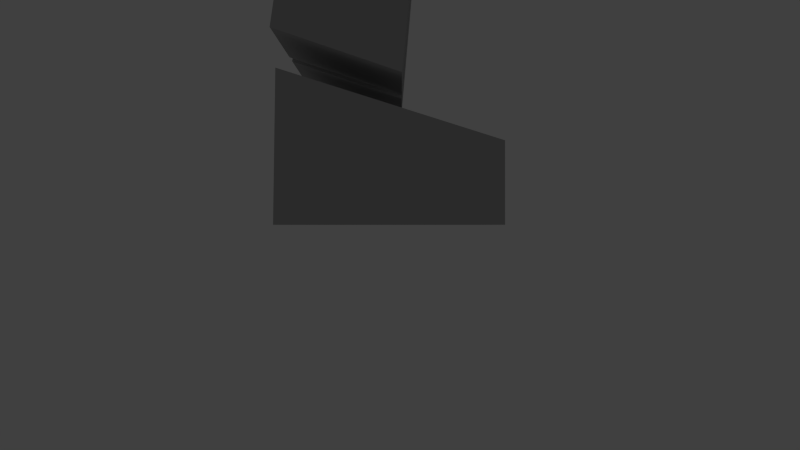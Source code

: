 # Source: Player_1.blend  (saved by Blender 2.75.0; exported with 4.5.12 LTS)
import bpy
from mathutils import Matrix  # noqa: F401  (used for matrix-valued properties, if any)

bpy.ops.wm.read_factory_settings(use_empty=True)
scene = bpy.context.scene
scene.name = 'Scene'

# ---- collections
col_collection_1 = bpy.data.collections.new('Collection 1'); scene.collection.children.link(col_collection_1)
col_collection_11 = bpy.data.collections.new('Collection 11'); scene.collection.children.link(col_collection_11)
col_collection_11.hide_render = True
col_collection_11.hide_viewport = True

# ---- materials (node trees are filled in below, after node groups)
mat_player = bpy.data.materials.new('Player')
mat_player.alpha_threshold = 0.0
mat_player.use_transparent_shadow = False
mat_player.diffuse_color = (0.4575, 0.4575, 0.4575, 1.0)
mat_player.roughness = 0.5
mat_player.specular_intensity = 0.0
mat_player.line_color = (0.0, 0.0, 0.0, 1.0)

# ---- material node trees

# ---- world
world_world = bpy.data.worlds.new('World'); scene.world = world_world
world_world.color = (0.05088, 0.05088, 0.05088)
world_world.use_sun_shadow = False
world_world.sun_shadow_jitter_overblur = 0.0
world_world.cycles.sampling_method = 'MANUAL'
world_world.cycles.sample_map_resolution = 256

# ---- cameras
cam_camera = bpy.data.cameras.new('Camera')
cam_camera.clip_end = 100.0
cam_camera.lens = 35.0
cam_camera.sensor_width = 32.0
cam_camera.sensor_height = 18.0
cam_camera.ortho_scale = 7.314
cam_camera.dof.focus_distance = 0.0
cam_camera.dof.aperture_fstop = 128.0

# ---- lights
light_hemi = bpy.data.lights.new('Hemi', 'SUN')
light_hemi.transmission_factor = 0.0
light_hemi.angle = 0.1993
light_hemi.energy = 1.0
light_hemi.shadow_buffer_clip_start = 0.5
light_hemi.shadow_soft_size = 0.1
light_hemi.shadow_cascade_max_distance = 1000.0
light_hemi.cycles.use_multiple_importance_sampling = False

# ---- meshes
me_plane = bpy.data.meshes.new('Plane')
me_plane.from_pydata([(-8.139, 4.612, 124.3), (-8.139, 21.85, 127.2), (-8.139, 22.29, 124.4), (-8.139, 18.66, 126.2), (-8.139, 18.83, 123.3), (-8.139, 12.85, 126.7), (-8.139, 13.03, 123.8), (-8.139, 8.394, 125.1), (-8.139, 8.628, 122.2), (-8.139, 4.612, 121.4), (-6.846, 21.85, 127.2), (-6.846, 22.29, 124.4), (-6.846, 18.66, 126.2), (-6.846, 18.83, 123.3), (-6.846, 12.85, 126.7), (-6.846, 13.03, 123.8), (-6.846, 8.394, 125.1), (8.01, 4.612, 121.4), (8.01, 4.612, 124.3), (8.01, 8.628, 122.2), (8.01, 8.394, 125.1), (8.01, 13.03, 123.8), (8.01, 12.85, 126.7), (8.01, 18.83, 123.3), (8.01, 18.66, 126.2), (8.01, 22.29, 124.4), (8.01, 21.85, 127.2), (6.717, 4.612, 121.4), (6.717, 8.628, 122.2), (6.717, 8.394, 125.1), (6.717, 13.03, 123.8), (6.717, 12.85, 126.7), (6.717, 18.83, 123.3), (6.717, 18.66, 126.2), (6.717, 22.29, 124.4), (6.717, 21.85, 127.2), (-12.29, -13.01, 98.85), (-12.29, 7.392, 100.8), (12.29, 7.392, 100.8), (12.29, -13.01, 98.85), (-12.29, 5.378, 121.6), (-12.29, -15.03, 119.6), (12.29, 5.378, 121.6), (12.29, -15.03, 119.6), (12.79, -15.92, 125.3), (12.8, 5.49, 125.8), (-12.8, 5.49, 125.8), (-12.79, -15.92, 125.3), (12.9, -15.65, 119.6), (12.91, 5.994, 121.6), (-12.9, -15.65, 119.6), (-12.91, 5.994, 121.6), (-2.93, -0.7147, 93.21), (-2.93, 6.255, 92.2), (2.93, 6.255, 92.2), (2.93, -0.7147, 93.21), (-2.403, -1.559, 98.22), (-2.403, 3.247, 98.33), (2.403, 3.247, 98.33), (2.403, -1.559, 98.22), (14.41, -2.667, 67.65), (14.41, 4.085, 67.65), (20.31, 0.5985, 48.88), (20.31, -2.963, 48.88), (1.212, -6.243, 0.02612), (1.212, 7.547, 0.02612), (9.456, 7.547, 0.02613), (9.456, -6.243, 0.02613), (1.212, -6.243, 5.046), (1.212, 7.409, 9.368), (9.456, 7.409, 9.368), (9.456, -6.243, 5.046), (0.7355, -0.1211, 9.002), (0.7355, 7.661, 11.65), (10.05, 7.661, 11.65), (10.05, -0.1211, 9.002), (0.7355, -2.058, 31.13), (0.7355, 4.689, 32.16), (10.05, 4.689, 32.16), (10.05, -2.058, 31.13), (0.7355, -3.156, 32.18), (0.7355, 5.12, 33.45), (10.05, 5.12, 33.45), (10.05, -3.156, 32.18), (0.7355, -4.658, 49.47), (0.7355, 4.658, 49.47), (10.05, 4.658, 49.47), (10.05, -4.658, 49.47), (-8.715, -7.21, 75.74), (-8.715, 7.21, 75.74), (8.715, 7.21, 75.74), (8.715, -7.21, 75.74), (-8.715, -6.513, 93.36), (-8.715, 8.601, 91.16), (8.715, 8.601, 91.16), (8.715, -6.513, 93.36), (-10.46, -5.959, 49.98), (-10.46, 7.784, 52.52), (10.46, 7.784, 52.52), (10.46, -5.959, 49.98), (-8.985, -7.888, 74.56), (-8.985, 6.182, 74.56), (8.985, 6.182, 74.56), (8.985, -7.888, 74.56), (-8.985, 3.107, 74.56), (-10.46, 4.762, 49.98), (8.985, 3.107, 74.56), (10.46, 4.762, 49.98), (-17.3, -3.615, 39.99), (-19.55, -3.615, 39.99), (-19.39, -5.076, 39.39), (-17.28, -5.076, 39.39), (-17.36, 0.5706, 47.72), (-20.15, 0.5706, 47.72), (-20.15, -3.39, 48.27), (-17.36, -3.39, 48.27), (-20.31, -2.963, 48.88), (-20.31, 0.5985, 48.88), (-16.41, 0.5985, 48.88), (-16.41, -2.963, 48.88), (-18.93, -2.667, 67.75), (-18.93, 4.085, 67.75), (-14.41, 4.085, 67.6), (-14.41, -2.667, 67.6), (-14.07, -4.558, 89.66), (-14.07, 4.558, 89.66), (-10.13, 4.558, 87.93), (-10.13, -4.558, 87.93), (-18.75, -2.667, 68.82), (-18.75, 4.085, 68.82), (-14.63, 4.085, 68.66), (-14.63, -2.667, 68.66), (14.63, -2.667, 68.66), (14.63, 4.085, 68.66), (18.75, 4.085, 68.82), (18.75, -2.667, 68.82), (10.13, -4.558, 87.93), (10.13, 4.558, 87.93), (14.07, 4.558, 89.66), (14.07, -4.558, 89.66), (18.94, 4.085, 67.69), (18.94, -2.667, 67.69), (16.41, -2.963, 48.88), (16.41, 0.5985, 48.88), (17.36, -3.39, 48.27), (20.15, -3.39, 48.27), (20.15, 0.5706, 47.72), (17.36, 0.5706, 47.72), (17.28, -5.076, 39.39), (19.39, -5.076, 39.39), (19.55, -3.615, 39.99), (17.3, -3.615, 39.99), (-6.846, 8.628, 122.2), (-6.846, 4.612, 124.3), (-6.846, 4.612, 121.4), (6.717, 4.612, 124.3), (-1.212, -6.243, 0.02612), (-1.212, 7.547, 0.02612), (-9.456, 7.547, 0.02613), (-9.456, -6.243, 0.02613), (-1.212, -6.243, 5.046), (-1.212, 7.409, 9.368), (-9.456, 7.409, 9.368), (-9.456, -6.243, 5.046), (-0.7355, -0.1211, 9.002), (-0.7355, 7.661, 11.65), (-10.05, 7.661, 11.65), (-10.05, -0.1211, 9.002), (-0.7355, -2.058, 31.13), (-0.7355, 4.689, 32.16), (-10.05, 4.689, 32.16), (-10.05, -2.058, 31.13), (-0.7355, -3.156, 32.18), (-0.7355, 5.12, 33.45), (-10.05, 5.12, 33.45), (-10.05, -3.156, 32.18), (-0.7355, -4.658, 49.47), (-0.7355, 4.658, 49.47), (-10.05, 4.658, 49.47), (-10.05, -4.658, 49.47)], [], [(153, 16, 7, 0), (7, 8, 9, 0), (16, 14, 5, 7), (13, 15, 6, 4), (11, 13, 4, 2), (152, 154, 9, 8), (10, 11, 2, 1), (14, 12, 3, 5), (12, 10, 1, 3), (15, 152, 8, 6), (1, 2, 4, 3), (3, 4, 6, 5), (5, 6, 8, 7), (18, 17, 19, 20), (20, 19, 21, 22), (22, 21, 23, 24), (24, 23, 25, 26), (31, 30, 28, 29), (33, 32, 30, 31), (35, 34, 32, 33), (21, 19, 28, 30), (24, 26, 35, 33), (22, 24, 33, 31), (26, 25, 34, 35), (19, 17, 27, 28), (25, 23, 32, 34), (23, 21, 30, 32), (20, 22, 31, 29), (41, 40, 37, 36), (40, 42, 38, 37), (42, 43, 39, 38), (43, 41, 36, 39), (36, 37, 38, 39), (43, 42, 49, 48), (42, 40, 51, 49), (40, 41, 50, 51), (41, 43, 48, 50), (46, 45, 49, 51), (45, 44, 48, 49), (44, 45, 46, 47), (44, 47, 50, 48), (47, 46, 51, 50), (56, 57, 53, 52), (57, 58, 54, 53), (58, 59, 55, 54), (59, 56, 52, 55), (52, 53, 54, 55), (59, 58, 57, 56), (140, 141, 63, 62), (61, 140, 62, 143), (141, 60, 142, 63), (60, 141, 140, 61), (60, 61, 143, 142), (142, 143, 62, 63), (68, 69, 65, 64), (69, 70, 66, 65), (70, 71, 67, 66), (71, 68, 64, 67), (64, 65, 66, 67), (71, 70, 69, 68), (76, 77, 73, 72), (77, 78, 74, 73), (78, 79, 75, 74), (79, 76, 72, 75), (72, 73, 74, 75), (79, 78, 77, 76), (84, 85, 81, 80), (85, 86, 82, 81), (86, 87, 83, 82), (87, 84, 80, 83), (80, 81, 82, 83), (87, 86, 85, 84), (92, 93, 89, 88), (93, 94, 90, 89), (94, 95, 91, 90), (95, 92, 88, 91), (88, 89, 90, 91), (95, 94, 93, 92), (104, 101, 97, 105), (101, 102, 98, 97), (106, 103, 99, 107), (103, 100, 96, 99), (105, 97, 98, 107), (106, 102, 101, 104), (100, 104, 105, 96), (102, 106, 107, 98), (96, 105, 107, 99), (103, 106, 104, 100), (113, 112, 108, 109), (114, 113, 109, 110), (115, 114, 110, 111), (112, 115, 111, 108), (111, 110, 109, 108), (115, 112, 113, 114), (121, 117, 116, 120), (122, 118, 117, 121), (123, 119, 118, 122), (120, 116, 119, 123), (119, 116, 117, 118), (123, 122, 121, 120), (124, 127, 126, 125), (131, 128, 129, 130), (124, 128, 131, 127), (125, 129, 128, 124), (126, 130, 129, 125), (127, 131, 130, 126), (136, 137, 133, 132), (137, 138, 134, 133), (138, 139, 135, 134), (139, 136, 132, 135), (132, 133, 134, 135), (139, 138, 137, 136), (144, 145, 146, 147), (148, 151, 150, 149), (147, 151, 148, 144), (144, 148, 149, 145), (145, 149, 150, 146), (146, 150, 151, 147), (12, 13, 11, 10), (14, 15, 13, 12), (16, 152, 15, 14), (153, 154, 152, 16), (29, 28, 27, 155), (18, 20, 29, 155), (160, 156, 157, 161), (161, 157, 158, 162), (162, 158, 159, 163), (163, 159, 156, 160), (156, 159, 158, 157), (163, 160, 161, 162), (168, 164, 165, 169), (169, 165, 166, 170), (170, 166, 167, 171), (171, 167, 164, 168), (164, 167, 166, 165), (171, 168, 169, 170), (176, 172, 173, 177), (177, 173, 174, 178), (178, 174, 175, 179), (179, 175, 172, 176), (172, 175, 174, 173), (179, 176, 177, 178)])
_uv = me_plane.uv_layers.new(name='UVMap')
_uv.uv.foreach_set('vector', [0.4436, 0.9287, 0.479, 0.9286, 0.479, 0.9407, 0.4439, 0.9404, 0.479, 0.9407, 0.4749, 0.9661, 0.4383, 0.9658, 0.4439, 0.9404, 0.479, 0.9286, 0.5173, 0.9308, 0.5172, 0.9392, 0.479, 0.9407, 0.5656, 0.9047, 0.5161, 0.9074, 0.5164, 0.896, 0.5661, 0.8939, 0.5954, 0.9094, 0.5656, 0.9047, 0.5661, 0.8939, 0.597, 0.8983, 0.4752, 0.9031, 0.4383, 0.9029, 0.4385, 0.8911, 0.4758, 0.8918, 0.6201, 0.9129, 0.5954, 0.9094, 0.597, 0.8983, 0.6216, 0.9018, 0.5173, 0.9308, 0.5655, 0.9301, 0.5649, 0.9432, 0.5172, 0.9392, 0.5655, 0.9301, 0.5945, 0.9333, 0.5938, 0.9427, 0.5649, 0.9432, 0.5161, 0.9074, 0.4752, 0.9031, 0.4758, 0.8918, 0.5164, 0.896, 0.5938, 0.9427, 0.592, 0.9657, 0.5631, 0.9682, 0.5649, 0.9432, 0.5649, 0.9432, 0.5631, 0.9682, 0.515, 0.9621, 0.5172, 0.9392, 0.5172, 0.9392, 0.515, 0.9621, 0.4749, 0.9661, 0.479, 0.9407, 0.4436, 0.9287, 0.4383, 0.9029, 0.4752, 0.9031, 0.479, 0.9286, 0.479, 0.9286, 0.4752, 0.9031, 0.5161, 0.9074, 0.5173, 0.9308, 0.5173, 0.9308, 0.5161, 0.9074, 0.5656, 0.9047, 0.5655, 0.9301, 0.5655, 0.9301, 0.5656, 0.9047, 0.5954, 0.9094, 0.5945, 0.9333, 0.5172, 0.9392, 0.515, 0.9621, 0.4749, 0.9661, 0.479, 0.9407, 0.5649, 0.9432, 0.5631, 0.9682, 0.515, 0.9621, 0.5172, 0.9392, 0.5938, 0.9427, 0.592, 0.9657, 0.5631, 0.9682, 0.5649, 0.9432, 0.5161, 0.9074, 0.4752, 0.9031, 0.4758, 0.8918, 0.5164, 0.896, 0.5655, 0.9301, 0.5945, 0.9333, 0.5938, 0.9427, 0.5649, 0.9432, 0.5173, 0.9308, 0.5655, 0.9301, 0.5649, 0.9432, 0.5172, 0.9392, 0.6201, 0.9129, 0.5954, 0.9094, 0.597, 0.8983, 0.6216, 0.9018, 0.4752, 0.9031, 0.4383, 0.9029, 0.4385, 0.8911, 0.4758, 0.8918, 0.5954, 0.9094, 0.5656, 0.9047, 0.5661, 0.8939, 0.597, 0.8983, 0.5656, 0.9047, 0.5161, 0.9074, 0.5164, 0.896, 0.5661, 0.8939, 0.479, 0.9286, 0.5173, 0.9308, 0.5172, 0.9392, 0.479, 0.9407, 0.5465, 0.827, 0.4162, 0.8282, 0.415, 0.6954, 0.5457, 0.6942, 0.9903, 0.8265, 0.8338, 0.8267, 0.8337, 0.6937, 0.9903, 0.6937, 0.8338, 0.8267, 0.703, 0.8266, 0.7027, 0.6936, 0.8337, 0.6937, 0.703, 0.8266, 0.5465, 0.827, 0.5457, 0.6942, 0.7027, 0.6936, 0.9903, 0.563, 0.9903, 0.6937, 0.8337, 0.6937, 0.8337, 0.563, 0.703, 0.8266, 0.8338, 0.8267, 0.8339, 0.8307, 0.7029, 0.8304, 0.8338, 0.8267, 0.9903, 0.8265, 0.9942, 0.8305, 0.8339, 0.8307, 0.4162, 0.8282, 0.5465, 0.827, 0.5466, 0.8308, 0.4125, 0.8324, 0.5465, 0.827, 0.703, 0.8266, 0.7029, 0.8304, 0.5466, 0.8308, 0.9935, 0.8567, 0.834, 0.8567, 0.8339, 0.8307, 0.9942, 0.8305, 0.834, 0.8567, 0.7034, 0.8655, 0.7029, 0.8304, 0.8339, 0.8307, 0.834, 0.99, 0.834, 0.8567, 0.9935, 0.8567, 0.9934, 0.9901, 0.7034, 0.8655, 0.5463, 0.8662, 0.5466, 0.8308, 0.7029, 0.8304, 0.5463, 0.8662, 0.4136, 0.8586, 0.4125, 0.8324, 0.5466, 0.8308, 0.01522, 0.9553, 0.008032, 0.9119, 0.05984, 0.8766, 0.05984, 0.9411, 0.06466, 0.8142, 0.1087, 0.8142, 0.1135, 0.8766, 0.05984, 0.8766, 0.1653, 0.9119, 0.1581, 0.9553, 0.1135, 0.9411, 0.1135, 0.8766, 0.1087, 0.9877, 0.06466, 0.9877, 0.05984, 0.9411, 0.1135, 0.9411, 0.05984, 0.9411, 0.05984, 0.8766, 0.1135, 0.8766, 0.1135, 0.9411, 0.1087, 0.7702, 0.1087, 0.8142, 0.06466, 0.8142, 0.06466, 0.7702, 0.08402, 0.7357, 0.03672, 0.7148, 0.09551, 0.5763, 0.1205, 0.5873, 0.1187, 0.7346, 0.08402, 0.7357, 0.1205, 0.5873, 0.1488, 0.5966, 0.03672, 0.7148, 0.009703, 0.693, 0.06722, 0.5668, 0.09551, 0.5763, 0.1704, 0.7359, 0.1695, 0.7706, 0.1178, 0.7693, 0.1187, 0.7346, 0.1704, 0.7359, 0.1187, 0.7346, 0.1488, 0.5966, 0.1761, 0.5973, 0.1761, 0.5973, 0.1488, 0.5966, 0.1496, 0.5668, 0.1768, 0.5675, 0.3371, 0.5533, 0.4062, 0.5314, 0.4069, 0.5787, 0.3371, 0.5787, 0.4541, 0.5787, 0.4541, 0.6204, 0.4069, 0.6204, 0.4069, 0.5787, 0.4062, 0.6677, 0.3371, 0.6458, 0.3371, 0.6204, 0.4069, 0.6204, 0.3117, 0.6204, 0.3117, 0.5787, 0.3371, 0.5787, 0.3371, 0.6204, 0.3371, 0.5787, 0.4069, 0.5787, 0.4069, 0.6204, 0.3371, 0.6204, 0.5266, 0.6204, 0.4541, 0.6204, 0.4541, 0.5787, 0.5266, 0.5787, 0.3986, 0.2, 0.4061, 0.1574, 0.5352, 0.1814, 0.5352, 0.2335, 0.5352, 0.05014, 0.5942, 0.05014, 0.5942, 0.1814, 0.5352, 0.1814, 0.7232, 0.1574, 0.7308, 0.2, 0.5942, 0.2335, 0.5942, 0.1814, 0.5942, 0.3741, 0.5352, 0.3741, 0.5352, 0.2335, 0.5942, 0.2335, 0.5352, 0.2335, 0.5352, 0.1814, 0.5942, 0.1814, 0.5942, 0.2335, 0.5942, 0.006915, 0.5942, 0.05014, 0.5352, 0.05014, 0.5352, 0.006915, 0.6681, 0.3158, 0.6783, 0.2495, 0.7928, 0.2637, 0.7928, 0.324, 0.7928, 0.1484, 0.8599, 0.1484, 0.8599, 0.2637, 0.7928, 0.2637, 0.9743, 0.2495, 0.9845, 0.3158, 0.8599, 0.324, 0.8599, 0.2637, 0.8599, 0.4489, 0.7928, 0.4489, 0.7928, 0.324, 0.8599, 0.324, 0.7928, 0.324, 0.7928, 0.2637, 0.8599, 0.2637, 0.8599, 0.324, 0.8599, 0.08132, 0.8599, 0.1484, 0.7928, 0.1484, 0.7928, 0.08132, 0.5549, 0.576, 0.5649, 0.507, 0.6353, 0.5133, 0.6353, 0.5791, 0.6353, 0.4427, 0.7149, 0.4427, 0.7149, 0.5133, 0.6353, 0.5133, 0.7853, 0.507, 0.7953, 0.576, 0.7149, 0.5792, 0.7149, 0.5133, 0.7149, 0.6596, 0.6353, 0.6596, 0.6353, 0.5791, 0.7149, 0.5792, 0.6353, 0.5791, 0.6353, 0.5133, 0.7149, 0.5133, 0.7149, 0.5792, 0.7149, 0.373, 0.7149, 0.4427, 0.6353, 0.4427, 0.6353, 0.3729, 0.02276, 0.3113, 0.02451, 0.2901, 0.1774, 0.2917, 0.1844, 0.3159, 0.1881, 0.1315, 0.3184, 0.1315, 0.3291, 0.2917, 0.1774, 0.2917, 0.4918, 0.3126, 0.4986, 0.3898, 0.3243, 0.3893, 0.3215, 0.3164, 0.3115, 0.5581, 0.1884, 0.5561, 0.1809, 0.387, 0.3243, 0.3893, 0.1844, 0.3159, 0.1774, 0.2917, 0.3291, 0.2917, 0.3215, 0.3164, 0.3184, 0.1092, 0.3184, 0.1315, 0.1881, 0.1315, 0.1881, 0.1092, 0.0159, 0.3844, 0.02276, 0.3113, 0.1844, 0.3159, 0.1809, 0.387, 0.49, 0.2903, 0.4918, 0.3126, 0.3215, 0.3164, 0.3291, 0.2917, 0.1809, 0.387, 0.1844, 0.3159, 0.3215, 0.3164, 0.3243, 0.3893, 0.3184, 0.02953, 0.3184, 0.1092, 0.1881, 0.1092, 0.1881, 0.02953, 0.2588, 0.721, 0.2848, 0.7193, 0.2814, 0.6587, 0.2604, 0.6601, 0.2279, 0.7176, 0.2588, 0.721, 0.2604, 0.6601, 0.2413, 0.6415, 0.2028, 0.7108, 0.2279, 0.7176, 0.2413, 0.6415, 0.2223, 0.6364, 0.2848, 0.7193, 0.3156, 0.715, 0.2999, 0.6396, 0.2814, 0.6587, 0.2999, 0.6396, 0.2858, 0.626, 0.2662, 0.6442, 0.2814, 0.6587, 0.3156, 0.715, 0.2848, 0.7193, 0.2884, 0.745, 0.3192, 0.7407, 0.08402, 0.7357, 0.1205, 0.5873, 0.09551, 0.5763, 0.03672, 0.7148, 0.1187, 0.7346, 0.1488, 0.5966, 0.1205, 0.5873, 0.08402, 0.7357, 0.1704, 0.7359, 0.1761, 0.5973, 0.1488, 0.5966, 0.1187, 0.7346, 0.03672, 0.7148, 0.09551, 0.5763, 0.06722, 0.5668, 0.009703, 0.693, 0.1761, 0.5973, 0.1768, 0.5675, 0.1496, 0.5668, 0.1488, 0.5966, 0.1704, 0.7359, 0.1187, 0.7346, 0.1178, 0.7693, 0.1695, 0.7706, 0.3765, 0.9684, 0.3765, 0.9385, 0.3131, 0.9385, 0.3131, 0.9684, 0.3633, 0.7962, 0.3633, 0.7675, 0.3164, 0.7675, 0.3164, 0.7962, 0.2203, 0.94, 0.241, 0.7971, 0.2136, 0.7888, 0.192, 0.9301, 0.2836, 0.9434, 0.2879, 0.7996, 0.241, 0.7971, 0.2203, 0.94, 0.3131, 0.9385, 0.3164, 0.7962, 0.2879, 0.7996, 0.2836, 0.9434, 0.3765, 0.9385, 0.3633, 0.7962, 0.3164, 0.7962, 0.3131, 0.9385, 0.3765, 0.9385, 0.3131, 0.9385, 0.3164, 0.7962, 0.3633, 0.7962, 0.3131, 0.9385, 0.2836, 0.9434, 0.2879, 0.7996, 0.3164, 0.7962, 0.2836, 0.9434, 0.2203, 0.94, 0.241, 0.7971, 0.2879, 0.7996, 0.2203, 0.94, 0.192, 0.9301, 0.2136, 0.7888, 0.241, 0.7971, 0.3633, 0.7962, 0.3164, 0.7962, 0.3164, 0.7675, 0.3633, 0.7675, 0.3765, 0.9684, 0.3131, 0.9684, 0.3131, 0.9385, 0.3765, 0.9385, 0.3156, 0.715, 0.3192, 0.7407, 0.2884, 0.745, 0.2848, 0.7193, 0.2999, 0.6396, 0.2814, 0.6587, 0.2662, 0.6442, 0.2858, 0.626, 0.2848, 0.7193, 0.2814, 0.6587, 0.2999, 0.6396, 0.3156, 0.715, 0.2028, 0.7108, 0.2223, 0.6364, 0.2413, 0.6415, 0.2279, 0.7176, 0.2279, 0.7176, 0.2413, 0.6415, 0.2604, 0.6601, 0.2588, 0.721, 0.2588, 0.721, 0.2604, 0.6601, 0.2814, 0.6587, 0.2848, 0.7193, 0.5655, 0.9301, 0.5656, 0.9047, 0.5954, 0.9094, 0.5945, 0.9333, 0.5173, 0.9308, 0.5161, 0.9074, 0.5656, 0.9047, 0.5655, 0.9301, 0.479, 0.9286, 0.4752, 0.9031, 0.5161, 0.9074, 0.5173, 0.9308, 0.4436, 0.9287, 0.4383, 0.9029, 0.4752, 0.9031, 0.479, 0.9286, 0.479, 0.9407, 0.4749, 0.9661, 0.4383, 0.9658, 0.4439, 0.9404, 0.4436, 0.9287, 0.479, 0.9286, 0.479, 0.9407, 0.4439, 0.9404, 0.3371, 0.5533, 0.3371, 0.5787, 0.4069, 0.5787, 0.4062, 0.5314, 0.4541, 0.5787, 0.4069, 0.5787, 0.4069, 0.6204, 0.4541, 0.6204, 0.4062, 0.6677, 0.4069, 0.6204, 0.3371, 0.6204, 0.3371, 0.6458, 0.3117, 0.6204, 0.3371, 0.6204, 0.3371, 0.5787, 0.3117, 0.5787, 0.3371, 0.5787, 0.3371, 0.6204, 0.4069, 0.6204, 0.4069, 0.5787, 0.5266, 0.6204, 0.5266, 0.5787, 0.4541, 0.5787, 0.4541, 0.6204, 0.3986, 0.2, 0.5352, 0.2335, 0.5352, 0.1814, 0.4061, 0.1574, 0.5352, 0.05014, 0.5352, 0.1814, 0.5942, 0.1814, 0.5942, 0.05014, 0.7232, 0.1574, 0.5942, 0.1814, 0.5942, 0.2335, 0.7308, 0.2, 0.5942, 0.3741, 0.5942, 0.2335, 0.5352, 0.2335, 0.5352, 0.3741, 0.5352, 0.2335, 0.5942, 0.2335, 0.5942, 0.1814, 0.5352, 0.1814, 0.5942, 0.006915, 0.5352, 0.006915, 0.5352, 0.05014, 0.5942, 0.05014, 0.6681, 0.3158, 0.7928, 0.324, 0.7928, 0.2637, 0.6783, 0.2495, 0.7928, 0.1484, 0.7928, 0.2637, 0.8599, 0.2637, 0.8599, 0.1484, 0.9743, 0.2495, 0.8599, 0.2637, 0.8599, 0.324, 0.9845, 0.3158, 0.8599, 0.4489, 0.8599, 0.324, 0.7928, 0.324, 0.7928, 0.4489, 0.7928, 0.324, 0.8599, 0.324, 0.8599, 0.2637, 0.7928, 0.2637, 0.8599, 0.08132, 0.7928, 0.08132, 0.7928, 0.1484, 0.8599, 0.1484])
me_plane.materials.append(mat_player)
me_plane.use_remesh_preserve_volume = False
me_plane.use_remesh_preserve_attributes = False
me_plane.use_mirror_vertex_groups = False
me_plane.update()
arm_ninja = bpy.data.armatures.new('Ninja')  # bones are not reproduced

# ---- objects
ob_ninja = bpy.data.objects.new('Ninja', arm_ninja)
ob_ninja_mesh = bpy.data.objects.new('Ninja_Mesh', me_plane)
ob_hemi = bpy.data.objects.new('Hemi', light_hemi)
ob_camera = bpy.data.objects.new('Camera', cam_camera)

# ---- transforms, parenting, visibility, modifiers, constraints
ob_ninja.location = (0.0, 0.0, 0.0)
ob_ninja.rotation_euler = (1.571, -0.0, 0.0)
ob_ninja.display_type = 'WIRE'
ob_ninja.show_in_front = True
ob_ninja.lineart.crease_threshold = 0.0
ob_ninja_mesh.parent = ob_ninja
ob_ninja_mesh.location = (0.0, 0.0, 0.0)
ob_ninja_mesh.rotation_euler = (-1.571, 1.571, 0.0)
ob_ninja_mesh.scale = (0.08136, 0.08136, 0.08136)
ob_ninja_mesh.lineart.crease_threshold = 0.0
_vg = ob_ninja_mesh.vertex_groups.new(name='Hips')
_vg.add([96, 97, 98, 99, 100, 101, 102, 103, 104, 105, 106, 107], 1.0, 'REPLACE')
_vg = ob_ninja_mesh.vertex_groups.new(name='Chest')
_vg.add([88, 89, 90, 91, 92, 93, 94, 95], 1.0, 'REPLACE')
_vg = ob_ninja_mesh.vertex_groups.new(name='Neck')
_vg.add([52, 53, 54, 55, 56, 57, 58, 59], 1.0, 'REPLACE')
_vg = ob_ninja_mesh.vertex_groups.new(name='Head')
_vg.add([36, 37, 38, 39, 40, 41, 42, 43, 44, 45, 46, 47, 48, 49, 50, 51], 1.0, 'REPLACE')
_vg = ob_ninja_mesh.vertex_groups.new(name='Arm Upper.L')
_vg.add([132, 133, 134, 135, 136, 137, 138, 139], 1.0, 'REPLACE')
_vg = ob_ninja_mesh.vertex_groups.new(name='Arm Lower.L')
_vg.add([60, 61, 62, 63, 140, 141, 142, 143], 1.0, 'REPLACE')
_vg = ob_ninja_mesh.vertex_groups.new(name='Hand.L')
_vg.add([144, 145, 146, 147, 148, 149, 150, 151], 1.0, 'REPLACE')
_vg = ob_ninja_mesh.vertex_groups.new(name='Leg Upper.L')
_vg.add([80, 81, 82, 83, 84, 85, 86, 87], 1.0, 'REPLACE')
_vg = ob_ninja_mesh.vertex_groups.new(name='Leg Lower.L')
_vg.add([72, 73, 74, 75, 76, 77, 78, 79], 1.0, 'REPLACE')
_vg = ob_ninja_mesh.vertex_groups.new(name='Foot.L')
_vg.add([64, 65, 66, 67, 68, 69, 70, 71], 1.0, 'REPLACE')
_vg = ob_ninja_mesh.vertex_groups.new(name='Arm Upper.R')
_vg.add([124, 125, 126, 127, 128, 129, 130, 131], 1.0, 'REPLACE')
_vg = ob_ninja_mesh.vertex_groups.new(name='Arm Lower.R')
_vg.add([116, 117, 118, 119, 120, 121, 122, 123], 1.0, 'REPLACE')
_vg = ob_ninja_mesh.vertex_groups.new(name='Hand.R')
_vg.add([108, 109, 110, 111, 112, 113, 114, 115], 1.0, 'REPLACE')
_vg = ob_ninja_mesh.vertex_groups.new(name='Leg Upper.R')
_vg.add([172, 173, 174, 175, 176, 177, 178, 179], 1.0, 'REPLACE')
_vg = ob_ninja_mesh.vertex_groups.new(name='Leg Lower.R')
_vg.add([164, 165, 166, 167, 168, 169, 170, 171], 1.0, 'REPLACE')
_vg = ob_ninja_mesh.vertex_groups.new(name='Foot.R')
_vg.add([156, 157, 158, 159, 160, 161, 162, 163], 1.0, 'REPLACE')
_vg = ob_ninja_mesh.vertex_groups.new(name='Cloth_01.L')
_vg.add([17, 18, 19, 20, 27, 28, 29, 155], 1.0, 'REPLACE')
_vg = ob_ninja_mesh.vertex_groups.new(name='Cloth_02.L')
_vg.add([19, 20, 21, 22, 28, 29, 30, 31], 1.0, 'REPLACE')
_vg = ob_ninja_mesh.vertex_groups.new(name='Cloth_03.L')
_vg.add([21, 22, 23, 24, 30, 31, 32, 33], 1.0, 'REPLACE')
_vg = ob_ninja_mesh.vertex_groups.new(name='Cloth_04.L')
_vg.add([23, 24, 25, 26, 32, 33, 34, 35], 1.0, 'REPLACE')
_vg = ob_ninja_mesh.vertex_groups.new(name='Cloth_01.R')
_vg.add([0, 7, 8, 9, 16, 152, 153, 154], 1.0, 'REPLACE')
_vg = ob_ninja_mesh.vertex_groups.new(name='Cloth_02.R')
_vg.add([5, 6, 7, 8, 14, 15, 16, 152], 1.0, 'REPLACE')
_vg = ob_ninja_mesh.vertex_groups.new(name='Cloth_03.R')
_vg.add([3, 4, 5, 6, 12, 13, 14, 15], 1.0, 'REPLACE')
_vg = ob_ninja_mesh.vertex_groups.new(name='Cloth_04.R')
_vg.add([1, 2, 3, 4, 10, 11, 12, 13], 1.0, 'REPLACE')
_m = ob_ninja_mesh.modifiers.new('Armature', 'ARMATURE')
_m.object = ob_ninja
_m = ob_ninja_mesh.modifiers.new('EdgeSplit', 'EDGE_SPLIT')
ob_hemi.location = (0.0, 0.0, 12.51)
ob_hemi.lineart.crease_threshold = 0.0
ob_camera.location = (0.0, -5.0, 0.0)
ob_camera.rotation_euler = (1.571, -0.0, 0.0)
ob_camera.scale = (1.0, 1.0, 1.0)
ob_camera.lock_rotations_4d = False
ob_camera.empty_display_type = 'ARROWS'
ob_camera.color = (0.0, 0.0, 0.0, 0.0)
ob_camera.display_type = 'WIRE'
ob_camera.lineart.crease_threshold = 0.0

# ---- collection membership
col_collection_1.objects.link(ob_ninja)
col_collection_1.objects.link(ob_ninja_mesh)
col_collection_11.objects.link(ob_hemi)
col_collection_11.objects.link(ob_camera)

# ---- scene / render settings (as saved in the file)
scene.camera = ob_camera
scene.frame_start = 1; scene.frame_end = 82; scene.frame_set(55)
scene.render.engine = 'BLENDER_EEVEE_NEXT'
scene.render.image_settings.color_mode = 'RGB'
scene.render.image_settings.compression = 90
scene.render.resolution_percentage = 50
scene.render.dither_intensity = 0.0
scene.render.bake_margin = 2
scene.cycles.use_denoising = False
scene.cycles.samples = 10
scene.cycles.sampling_pattern = 'TABULATED_SOBOL'
scene.cycles.light_sampling_threshold = 0.0
scene.cycles.use_adaptive_sampling = False
scene.cycles.use_light_tree = False
scene.cycles.blur_glossy = 0.0
scene.cycles.volume_bounces = 1
scene.cycles.pixel_filter_type = 'GAUSSIAN'
scene.cycles.sample_clamp_indirect = 0.0
scene.view_settings.view_transform = 'Standard'
bpy.context.view_layer.update()
